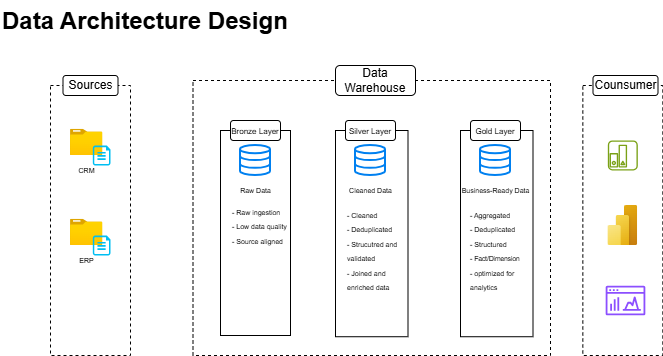

The diagram above was exported from draw.io. Its source (the exported page's mxGraphModel, read from the mxfile embedded in the PNG):
<mxGraphModel dx="1042" dy="634" grid="0" gridSize="10" guides="1" tooltips="1" connect="1" arrows="1" fold="1" page="0" pageScale="1" pageWidth="850" pageHeight="1100" math="0" shadow="0">
  <root>
    <mxCell id="0" />
    <mxCell id="1" parent="0" />
    <mxCell id="SnTgNFan1ZYThSoNm-4Z-3" parent="1" style="rounded=0;whiteSpace=wrap;html=1;fillColor=none;dashed=1;" value="" vertex="1">
      <mxGeometry height="270" width="80" x="110" y="135" as="geometry" />
    </mxCell>
    <mxCell id="SnTgNFan1ZYThSoNm-4Z-4" parent="1" style="rounded=1;whiteSpace=wrap;html=1;" value="Sources" vertex="1">
      <mxGeometry height="20" width="55" x="122.5" y="125" as="geometry" />
    </mxCell>
    <mxCell id="SnTgNFan1ZYThSoNm-4Z-5" parent="1" style="rounded=0;whiteSpace=wrap;html=1;strokeColor=default;dashed=1;fillColor=none;" value="" vertex="1">
      <mxGeometry height="275" width="357.5" x="252.5" y="130" as="geometry" />
    </mxCell>
    <mxCell id="SnTgNFan1ZYThSoNm-4Z-6" parent="1" style="rounded=1;whiteSpace=wrap;html=1;" value="Data Warehouse" vertex="1">
      <mxGeometry height="30" width="80" x="395" y="115" as="geometry" />
    </mxCell>
    <mxCell id="SnTgNFan1ZYThSoNm-4Z-7" parent="1" style="rounded=0;whiteSpace=wrap;html=1;fillColor=none;dashed=1;" value="" vertex="1">
      <mxGeometry height="270" width="80" x="642.33" y="135" as="geometry" />
    </mxCell>
    <mxCell id="SnTgNFan1ZYThSoNm-4Z-8" parent="1" style="rounded=1;whiteSpace=wrap;html=1;" value="Counsumer" vertex="1">
      <mxGeometry height="20" width="65" x="652.5" y="125" as="geometry" />
    </mxCell>
    <mxCell id="SnTgNFan1ZYThSoNm-4Z-9" parent="1" style="rounded=0;whiteSpace=wrap;html=1;fillColor=none;" value="" vertex="1">
      <mxGeometry height="205" width="70" x="280" y="180" as="geometry" />
    </mxCell>
    <mxCell id="SnTgNFan1ZYThSoNm-4Z-11" parent="1" style="rounded=0;whiteSpace=wrap;html=1;fillColor=none;" value="" vertex="1">
      <mxGeometry height="206.23" width="72.5" x="395" y="180" as="geometry" />
    </mxCell>
    <mxCell id="SnTgNFan1ZYThSoNm-4Z-14" parent="1" style="rounded=1;whiteSpace=wrap;html=1;" value="&lt;font style=&quot;font-size: 8px;&quot;&gt;Bronze Layer&lt;/font&gt;" vertex="1">
      <mxGeometry height="20" width="50" x="290" y="170" as="geometry" />
    </mxCell>
    <mxCell id="SnTgNFan1ZYThSoNm-4Z-16" parent="1" style="rounded=1;whiteSpace=wrap;html=1;" value="&lt;font style=&quot;font-size: 8px;&quot;&gt;Silver Layer&lt;/font&gt;" vertex="1">
      <mxGeometry height="20" width="50" x="405" y="170" as="geometry" />
    </mxCell>
    <mxCell id="SnTgNFan1ZYThSoNm-4Z-17" parent="1" style="image;aspect=fixed;html=1;points=[];align=center;fontSize=12;image=img/lib/azure2/general/Folder_Blank.svg;" value="&lt;font style=&quot;font-size: 7px;&quot;&gt;CRM&lt;/font&gt;" vertex="1">
      <mxGeometry height="26.23" width="32.32" x="130" y="178.76999999999998" as="geometry" />
    </mxCell>
    <mxCell id="SnTgNFan1ZYThSoNm-4Z-19" parent="1" style="verticalLabelPosition=bottom;html=1;verticalAlign=top;align=center;strokeColor=none;fillColor=#00BEF2;shape=mxgraph.azure.cloud_services_configuration_file;pointerEvents=1;" value="" vertex="1">
      <mxGeometry height="20" width="17.68" x="152.32" y="195" as="geometry" />
    </mxCell>
    <mxCell id="SnTgNFan1ZYThSoNm-4Z-22" parent="1" style="image;aspect=fixed;html=1;points=[];align=center;fontSize=12;image=img/lib/azure2/general/Folder_Blank.svg;" value="&lt;font style=&quot;font-size: 7px;&quot;&gt;ERP&lt;/font&gt;" vertex="1">
      <mxGeometry height="26.23" width="32.32" x="130" y="268.77" as="geometry" />
    </mxCell>
    <mxCell id="SnTgNFan1ZYThSoNm-4Z-23" parent="1" style="verticalLabelPosition=bottom;html=1;verticalAlign=top;align=center;strokeColor=none;fillColor=#00BEF2;shape=mxgraph.azure.cloud_services_configuration_file;pointerEvents=1;" value="" vertex="1">
      <mxGeometry height="20" width="17.68" x="152.32" y="285" as="geometry" />
    </mxCell>
    <mxCell id="SnTgNFan1ZYThSoNm-4Z-37" parent="1" style="html=1;verticalLabelPosition=bottom;align=center;labelBackgroundColor=#ffffff;verticalAlign=top;strokeWidth=2;strokeColor=#0080F0;shadow=0;dashed=0;shape=mxgraph.ios7.icons.data;" value="&lt;font style=&quot;font-size: 7px;&quot;&gt;Raw Data&lt;/font&gt;" vertex="1">
      <mxGeometry height="30" width="30" x="300" y="195" as="geometry" />
    </mxCell>
    <mxCell id="SnTgNFan1ZYThSoNm-4Z-40" parent="1" style="html=1;verticalLabelPosition=bottom;align=center;labelBackgroundColor=#ffffff;verticalAlign=top;strokeWidth=2;strokeColor=#0080F0;shadow=0;dashed=0;shape=mxgraph.ios7.icons.data;" value="&lt;font style=&quot;font-size: 7px;&quot;&gt;Cleaned Data&lt;/font&gt;" vertex="1">
      <mxGeometry height="30" width="30" x="415" y="195" as="geometry" />
    </mxCell>
    <mxCell id="SnTgNFan1ZYThSoNm-4Z-41" parent="1" style="sketch=0;outlineConnect=0;fontColor=#232F3E;gradientColor=none;fillColor=#7AA116;strokeColor=none;dashed=0;verticalLabelPosition=bottom;verticalAlign=top;align=center;html=1;fontSize=12;fontStyle=0;aspect=fixed;pointerEvents=1;shape=mxgraph.aws4.reported_state;" value="" vertex="1">
      <mxGeometry height="30" width="30" x="667.33" y="190" as="geometry" />
    </mxCell>
    <mxCell id="SnTgNFan1ZYThSoNm-4Z-42" parent="1" style="image;aspect=fixed;html=1;points=[];align=center;fontSize=12;image=img/lib/azure2/power_platform/PowerBI.svg;" value="" vertex="1">
      <mxGeometry height="40" width="30" x="667.33" y="255" as="geometry" />
    </mxCell>
    <mxCell id="SnTgNFan1ZYThSoNm-4Z-43" parent="1" style="sketch=0;outlineConnect=0;fontColor=#232F3E;gradientColor=none;fillColor=#8C4FFF;strokeColor=none;dashed=0;verticalLabelPosition=bottom;verticalAlign=top;align=center;html=1;fontSize=12;fontStyle=0;aspect=fixed;pointerEvents=1;shape=mxgraph.aws4.opensearch_dashboards;" value="" vertex="1">
      <mxGeometry height="30" width="39.66" x="665.17" y="335" as="geometry" />
    </mxCell>
    <mxCell id="QoAlRZZQyXmSNHOdblPx-19" parent="1" style="rounded=0;whiteSpace=wrap;html=1;fillColor=none;" value="" vertex="1">
      <mxGeometry height="206.23" width="72.5" x="520" y="180" as="geometry" />
    </mxCell>
    <mxCell id="QoAlRZZQyXmSNHOdblPx-20" parent="1" style="rounded=1;whiteSpace=wrap;html=1;" value="&lt;font style=&quot;font-size: 8px;&quot;&gt;Gold Layer&lt;/font&gt;" vertex="1">
      <mxGeometry height="20" width="50" x="530" y="170" as="geometry" />
    </mxCell>
    <mxCell id="QoAlRZZQyXmSNHOdblPx-21" parent="1" style="html=1;verticalLabelPosition=bottom;align=center;labelBackgroundColor=#ffffff;verticalAlign=top;strokeWidth=2;strokeColor=#0080F0;shadow=0;dashed=0;shape=mxgraph.ios7.icons.data;" value="&lt;font style=&quot;font-size: 7px;&quot;&gt;Business-Ready Data&lt;/font&gt;" vertex="1">
      <mxGeometry height="30" width="30" x="540" y="195" as="geometry" />
    </mxCell>
    <mxCell id="QoAlRZZQyXmSNHOdblPx-24" parent="1" style="text;html=1;whiteSpace=wrap;overflow=hidden;rounded=0;" value="&lt;h1 style=&quot;margin-top: 0px;&quot;&gt;Data Architecture Design&lt;/h1&gt;" vertex="1">
      <mxGeometry height="40" width="300" x="60" y="50" as="geometry" />
    </mxCell>
    <mxCell id="QoAlRZZQyXmSNHOdblPx-27" parent="1" style="text;html=1;whiteSpace=wrap;strokeColor=none;fillColor=none;align=left;verticalAlign=middle;rounded=0;" value="&lt;font style=&quot;font-size: 7px;&quot;&gt;-&amp;nbsp;&lt;font style=&quot;&quot;&gt;Raw ingestion&lt;/font&gt;&lt;/font&gt;&lt;div&gt;&lt;font style=&quot;font-size: 7px;&quot;&gt;-&amp;nbsp;Low data quality&lt;br&gt;&lt;/font&gt;&lt;div&gt;&lt;font style=&quot;font-size: 7px;&quot;&gt;- Source aligned&lt;/font&gt;&lt;/div&gt;&lt;/div&gt;" vertex="1">
      <mxGeometry height="30" width="60" x="290" y="260" as="geometry" />
    </mxCell>
    <mxCell id="QoAlRZZQyXmSNHOdblPx-28" parent="1" style="text;whiteSpace=wrap;html=1;" value="&lt;span style=&quot;font-size: 7px;&quot;&gt;- Cleaned&lt;/span&gt;&lt;div&gt;&lt;span style=&quot;font-size: 7px;&quot;&gt;- Deduplicated&lt;/span&gt;&lt;/div&gt;&lt;div&gt;&lt;span style=&quot;font-size: 7px;&quot;&gt;- Strucutred and validated&amp;nbsp;&lt;/span&gt;&lt;/div&gt;&lt;div&gt;&lt;span style=&quot;font-size: 7px;&quot;&gt;- Joined and enriched data&lt;/span&gt;&lt;/div&gt;" vertex="1">
      <mxGeometry height="95" width="55" x="405" y="250" as="geometry" />
    </mxCell>
    <mxCell id="QoAlRZZQyXmSNHOdblPx-29" parent="1" style="text;whiteSpace=wrap;html=1;" value="&lt;span style=&quot;font-size: 7px;&quot;&gt;- Aggregated&lt;/span&gt;&lt;div&gt;&lt;span style=&quot;font-size: 7px;&quot;&gt;- Deduplicated&lt;/span&gt;&lt;/div&gt;&lt;div&gt;&lt;span style=&quot;font-size: 7px;&quot;&gt;- Structured&lt;/span&gt;&lt;/div&gt;&lt;div&gt;&lt;span style=&quot;font-size: 7px;&quot;&gt;- &lt;/span&gt;&lt;span style=&quot;font-size: 6.5px;&quot;&gt;Fact/Dimension&lt;/span&gt;&lt;/div&gt;&lt;div&gt;&lt;font style=&quot;font-size: 7px;&quot;&gt;- optimized for analytics&lt;/font&gt;&lt;/div&gt;" vertex="1">
      <mxGeometry height="95" width="55" x="527.5" y="250" as="geometry" />
    </mxCell>
  </root>
</mxGraphModel>